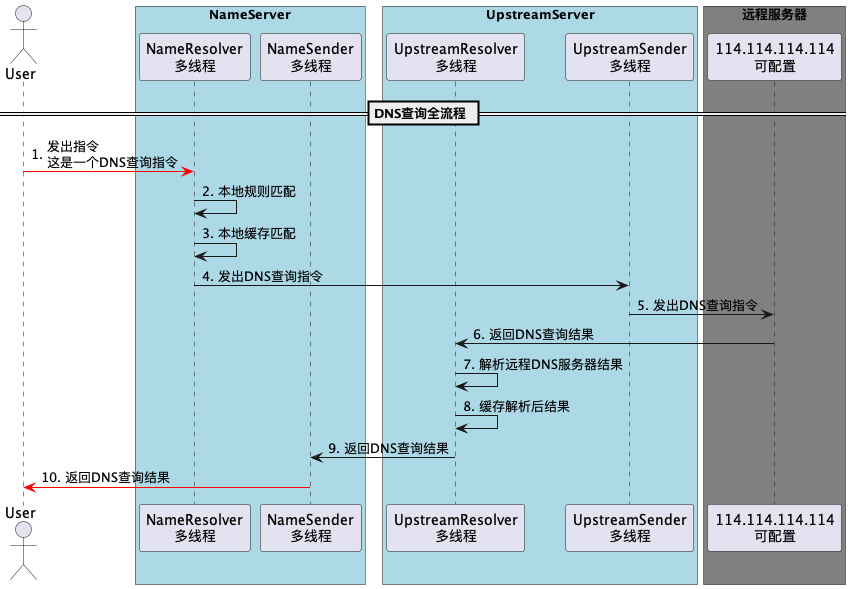

The diagram above was rendered by PlantUML. Its source (embedded in the PNG):
@startuml
autonumber "0."


' 定义角色
actor User

box "NameServer" #LightBlue
participant "NameResolver\n多线程" as a1
participant "NameSender\n多线程" as a2
end box

box "UpstreamServer" #LightBlue
participant "UpstreamResolver\n多线程" as b1
participant "UpstreamSender\n多线程" as b2
end box

box "远程服务器" #GREY
participant "114.114.114.114\n可配置" as c
end box


' 开始流程
== DNS查询全流程 ==
User -[#red]>a1: 发出指令\n这是一个DNS查询指令
'User-[#red]>a1 ++: 发出指令\n这是一个DNS查询指令

a1->a1 : 本地规则匹配
a1->a1 : 本地缓存匹配
'a1->b ++ #CDCDCD: 通过上游DNS服务器查询
a1->b2 : 发出DNS查询指令
b2->c : 发出DNS查询指令
c->b1 : 返回DNS查询结果

b1->b1 : 解析远程DNS服务器结果
b1->b1 : 缓存解析后结果
b1->a2 : 返回DNS查询结果
a2-[#red]>User: 返回DNS查询结果


'|||
'|||
'loop 3次
'b->c --++: 第二步
'end

'c->c ++ : 第三步

'alt#Gold #yellow 如果成功，则直接返回
'c-->>a --
'else #Pink 失败
'c->c ++ : 重试一次
'c-->>a --
'end
'deactivate c
'
'a-->>User: bye

'group 随便框一下 [哈哈哈]
'User-->>]: 结束
'end
'
'note left of User #aqua
'这是一个note
'欢迎使用时序图
'end note

@enduml